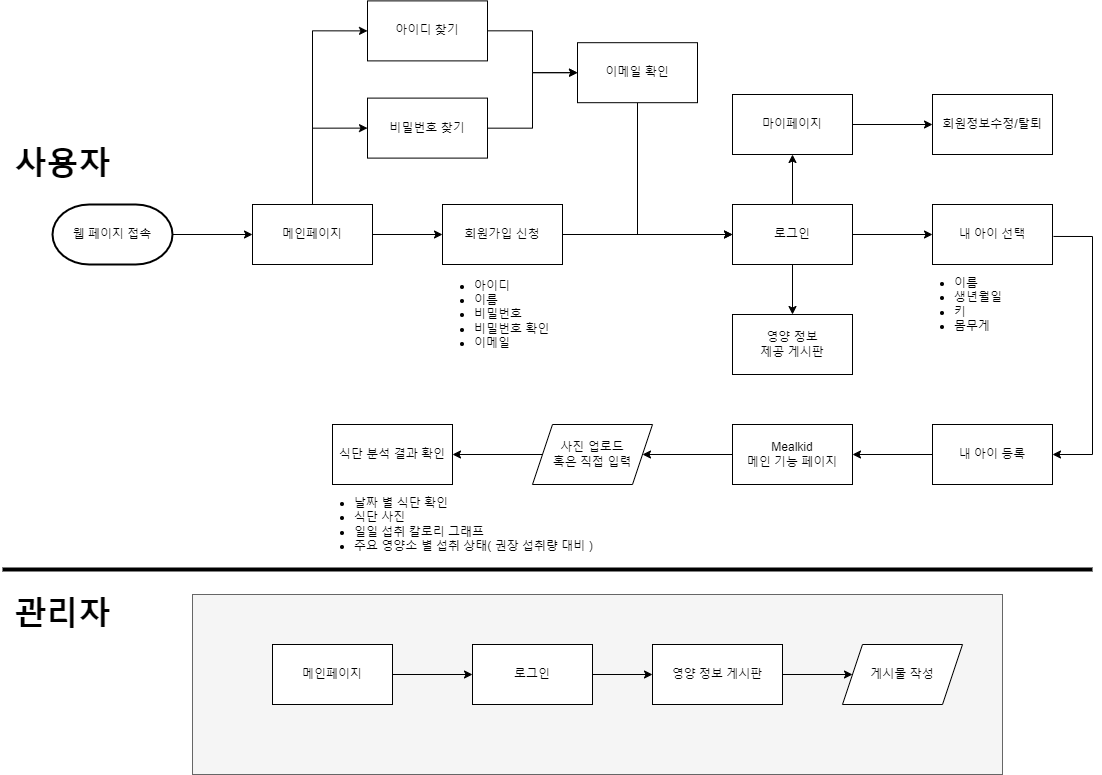

The diagram above was exported from draw.io. Its source (the exported page's mxGraphModel, read from the mxfile embedded in the PNG):
<mxGraphModel dx="2503" dy="962" grid="1" gridSize="10" guides="1" tooltips="1" connect="1" arrows="1" fold="1" page="1" pageScale="1" pageWidth="4681" pageHeight="3300" math="0" shadow="0">
  <root>
    <mxCell id="WIyWlLk6GJQsqaUBKTNV-0" />
    <mxCell id="WIyWlLk6GJQsqaUBKTNV-1" parent="WIyWlLk6GJQsqaUBKTNV-0" />
    <mxCell id="TN9v_EYoLJL_LqyIkQEH-30" value="" style="rounded=0;whiteSpace=wrap;html=1;fillColor=#f5f5f5;fontColor=#333333;strokeColor=#666666;" parent="WIyWlLk6GJQsqaUBKTNV-1" vertex="1">
      <mxGeometry x="420" y="690" width="810" height="180" as="geometry" />
    </mxCell>
    <mxCell id="TN9v_EYoLJL_LqyIkQEH-2" value="&lt;font style=&quot;font-size: 32px&quot;&gt;사용자&lt;/font&gt;" style="text;strokeColor=none;fillColor=none;html=1;fontSize=24;fontStyle=1;verticalAlign=middle;align=center;" parent="WIyWlLk6GJQsqaUBKTNV-1" vertex="1">
      <mxGeometry x="270" y="240" width="40" height="40" as="geometry" />
    </mxCell>
    <mxCell id="TN9v_EYoLJL_LqyIkQEH-3" value="&lt;ul&gt;&lt;li&gt;아이디&lt;/li&gt;&lt;li&gt;이름&lt;/li&gt;&lt;li&gt;비밀번호&lt;/li&gt;&lt;li&gt;비밀번호 확인&lt;/li&gt;&lt;li&gt;이메일&lt;/li&gt;&lt;/ul&gt;" style="text;strokeColor=none;fillColor=none;html=1;whiteSpace=wrap;verticalAlign=middle;overflow=hidden;" parent="WIyWlLk6GJQsqaUBKTNV-1" vertex="1">
      <mxGeometry x="660" y="340" width="160" height="140" as="geometry" />
    </mxCell>
    <mxCell id="TN9v_EYoLJL_LqyIkQEH-33" style="edgeStyle=orthogonalEdgeStyle;rounded=0;orthogonalLoop=1;jettySize=auto;html=1;entryX=0;entryY=0.5;entryDx=0;entryDy=0;strokeColor=#000000;" parent="WIyWlLk6GJQsqaUBKTNV-1" source="TN9v_EYoLJL_LqyIkQEH-5" target="TN9v_EYoLJL_LqyIkQEH-6" edge="1">
      <mxGeometry relative="1" as="geometry" />
    </mxCell>
    <mxCell id="B9T8PrlNmpdXuULd47t1-4" style="edgeStyle=orthogonalEdgeStyle;rounded=0;orthogonalLoop=1;jettySize=auto;html=1;entryX=0;entryY=0.5;entryDx=0;entryDy=0;" parent="WIyWlLk6GJQsqaUBKTNV-1" source="TN9v_EYoLJL_LqyIkQEH-5" target="B9T8PrlNmpdXuULd47t1-1" edge="1">
      <mxGeometry relative="1" as="geometry">
        <mxPoint x="540" y="80" as="targetPoint" />
      </mxGeometry>
    </mxCell>
    <mxCell id="B9T8PrlNmpdXuULd47t1-5" style="edgeStyle=orthogonalEdgeStyle;rounded=0;orthogonalLoop=1;jettySize=auto;html=1;entryX=0;entryY=0.5;entryDx=0;entryDy=0;" parent="WIyWlLk6GJQsqaUBKTNV-1" source="TN9v_EYoLJL_LqyIkQEH-5" target="B9T8PrlNmpdXuULd47t1-2" edge="1">
      <mxGeometry relative="1" as="geometry">
        <mxPoint x="540" y="150" as="targetPoint" />
      </mxGeometry>
    </mxCell>
    <mxCell id="TN9v_EYoLJL_LqyIkQEH-5" value="메인페이지" style="rounded=0;whiteSpace=wrap;html=1;" parent="WIyWlLk6GJQsqaUBKTNV-1" vertex="1">
      <mxGeometry x="480" y="300" width="120" height="60" as="geometry" />
    </mxCell>
    <mxCell id="TN9v_EYoLJL_LqyIkQEH-34" style="edgeStyle=orthogonalEdgeStyle;rounded=0;orthogonalLoop=1;jettySize=auto;html=1;entryX=0;entryY=0.5;entryDx=0;entryDy=0;strokeColor=#000000;" parent="WIyWlLk6GJQsqaUBKTNV-1" source="TN9v_EYoLJL_LqyIkQEH-6" target="TN9v_EYoLJL_LqyIkQEH-10" edge="1">
      <mxGeometry relative="1" as="geometry" />
    </mxCell>
    <mxCell id="TN9v_EYoLJL_LqyIkQEH-6" value="회원가입 신청" style="rounded=0;whiteSpace=wrap;html=1;" parent="WIyWlLk6GJQsqaUBKTNV-1" vertex="1">
      <mxGeometry x="670" y="300" width="120" height="60" as="geometry" />
    </mxCell>
    <mxCell id="TN9v_EYoLJL_LqyIkQEH-32" style="edgeStyle=orthogonalEdgeStyle;rounded=0;orthogonalLoop=1;jettySize=auto;html=1;exitX=1;exitY=0.5;exitDx=0;exitDy=0;exitPerimeter=0;entryX=0;entryY=0.5;entryDx=0;entryDy=0;strokeColor=#000000;" parent="WIyWlLk6GJQsqaUBKTNV-1" source="qUqzncEOEXLj532ZuQh9-2" target="TN9v_EYoLJL_LqyIkQEH-5" edge="1">
      <mxGeometry relative="1" as="geometry" />
    </mxCell>
    <mxCell id="qUqzncEOEXLj532ZuQh9-2" value="웹 페이지 접속" style="strokeWidth=2;html=1;shape=mxgraph.flowchart.terminator;whiteSpace=wrap;" parent="WIyWlLk6GJQsqaUBKTNV-1" vertex="1">
      <mxGeometry x="280" y="300" width="120" height="60" as="geometry" />
    </mxCell>
    <mxCell id="B9T8PrlNmpdXuULd47t1-10" value="" style="edgeStyle=orthogonalEdgeStyle;rounded=0;orthogonalLoop=1;jettySize=auto;html=1;" parent="WIyWlLk6GJQsqaUBKTNV-1" source="lnqLgepBBdBaEPvM6OXt-2" target="B9T8PrlNmpdXuULd47t1-9" edge="1">
      <mxGeometry relative="1" as="geometry" />
    </mxCell>
    <mxCell id="lnqLgepBBdBaEPvM6OXt-2" value="영양 정보 게시판" style="rounded=0;whiteSpace=wrap;html=1;" parent="WIyWlLk6GJQsqaUBKTNV-1" vertex="1">
      <mxGeometry x="880" y="740" width="130" height="60" as="geometry" />
    </mxCell>
    <mxCell id="1gDm1-zRcssgBQ346L5S-7" style="edgeStyle=orthogonalEdgeStyle;rounded=0;orthogonalLoop=1;jettySize=auto;html=1;entryX=0.5;entryY=1;entryDx=0;entryDy=0;" parent="WIyWlLk6GJQsqaUBKTNV-1" source="TN9v_EYoLJL_LqyIkQEH-10" target="1gDm1-zRcssgBQ346L5S-6" edge="1">
      <mxGeometry relative="1" as="geometry" />
    </mxCell>
    <mxCell id="1gDm1-zRcssgBQ346L5S-9" style="edgeStyle=orthogonalEdgeStyle;rounded=0;orthogonalLoop=1;jettySize=auto;html=1;entryX=0.5;entryY=0;entryDx=0;entryDy=0;" parent="WIyWlLk6GJQsqaUBKTNV-1" source="TN9v_EYoLJL_LqyIkQEH-10" target="TN9v_EYoLJL_LqyIkQEH-25" edge="1">
      <mxGeometry relative="1" as="geometry" />
    </mxCell>
    <mxCell id="TN9v_EYoLJL_LqyIkQEH-10" value="로그인" style="rounded=0;whiteSpace=wrap;html=1;" parent="WIyWlLk6GJQsqaUBKTNV-1" vertex="1">
      <mxGeometry x="960" y="300" width="120" height="60" as="geometry" />
    </mxCell>
    <mxCell id="qUqzncEOEXLj532ZuQh9-6" value="Mealkid&lt;br&gt;메인 기능 페이지" style="rounded=0;whiteSpace=wrap;html=1;" parent="WIyWlLk6GJQsqaUBKTNV-1" vertex="1">
      <mxGeometry x="960" y="520" width="120" height="60" as="geometry" />
    </mxCell>
    <mxCell id="njsJjn4ZhEJK99Mz4cLa-9" value="" style="edgeStyle=orthogonalEdgeStyle;rounded=0;orthogonalLoop=1;jettySize=auto;html=1;" parent="WIyWlLk6GJQsqaUBKTNV-1" source="UpGhCp4BXtJtMPbT3xj2-8" target="TN9v_EYoLJL_LqyIkQEH-23" edge="1">
      <mxGeometry relative="1" as="geometry" />
    </mxCell>
    <mxCell id="UpGhCp4BXtJtMPbT3xj2-8" value="사진 업로드&lt;br&gt;혹은 직접 입력" style="shape=parallelogram;perimeter=parallelogramPerimeter;whiteSpace=wrap;html=1;fixedSize=1;" parent="WIyWlLk6GJQsqaUBKTNV-1" vertex="1">
      <mxGeometry x="760" y="520" width="120" height="60" as="geometry" />
    </mxCell>
    <mxCell id="5ePR6J5ZS8py_rG8ohvQ-0" value="&lt;ul&gt;&lt;li&gt;날짜 별 식단 확인&lt;/li&gt;&lt;li&gt;식단 사진&lt;/li&gt;&lt;li&gt;일일 섭취 칼로리 그래프&lt;/li&gt;&lt;li&gt;주요 영양소 별 섭취 상태( 권장 섭취량 대비 )&lt;br&gt;&lt;/li&gt;&lt;/ul&gt;" style="text;strokeColor=none;fillColor=none;html=1;whiteSpace=wrap;verticalAlign=middle;overflow=hidden;" parent="WIyWlLk6GJQsqaUBKTNV-1" vertex="1">
      <mxGeometry x="540" y="570" width="310" height="100" as="geometry" />
    </mxCell>
    <mxCell id="njsJjn4ZhEJK99Mz4cLa-11" value="" style="edgeStyle=orthogonalEdgeStyle;rounded=0;orthogonalLoop=1;jettySize=auto;html=1;" parent="WIyWlLk6GJQsqaUBKTNV-1" source="UpGhCp4BXtJtMPbT3xj2-41" target="njsJjn4ZhEJK99Mz4cLa-10" edge="1">
      <mxGeometry relative="1" as="geometry" />
    </mxCell>
    <mxCell id="UpGhCp4BXtJtMPbT3xj2-41" value="메인페이지" style="rounded=0;whiteSpace=wrap;html=1;" parent="WIyWlLk6GJQsqaUBKTNV-1" vertex="1">
      <mxGeometry x="500" y="740" width="120" height="60" as="geometry" />
    </mxCell>
    <mxCell id="TN9v_EYoLJL_LqyIkQEH-21" value="" style="line;strokeWidth=4;html=1;perimeter=backbonePerimeter;points=[];outlineConnect=0;" parent="WIyWlLk6GJQsqaUBKTNV-1" vertex="1">
      <mxGeometry x="230" y="660" width="1090" height="10" as="geometry" />
    </mxCell>
    <mxCell id="TN9v_EYoLJL_LqyIkQEH-23" value="식단 분석 결과 확인" style="rounded=0;whiteSpace=wrap;html=1;" parent="WIyWlLk6GJQsqaUBKTNV-1" vertex="1">
      <mxGeometry x="560" y="520" width="120" height="60" as="geometry" />
    </mxCell>
    <mxCell id="TN9v_EYoLJL_LqyIkQEH-25" value="영양 정보&lt;br&gt;제공 게시판" style="rounded=0;whiteSpace=wrap;html=1;" parent="WIyWlLk6GJQsqaUBKTNV-1" vertex="1">
      <mxGeometry x="960" y="410" width="120" height="60" as="geometry" />
    </mxCell>
    <mxCell id="UpGhCp4BXtJtMPbT3xj2-48" value="&lt;font style=&quot;font-size: 32px&quot;&gt;관리자&lt;/font&gt;" style="text;strokeColor=none;fillColor=none;html=1;fontSize=24;fontStyle=1;verticalAlign=middle;align=center;" parent="WIyWlLk6GJQsqaUBKTNV-1" vertex="1">
      <mxGeometry x="270" y="690" width="40" height="40" as="geometry" />
    </mxCell>
    <mxCell id="XFKNN6QNk5E4IEtHBZIA-0" value="내 아이 선택" style="rounded=0;whiteSpace=wrap;html=1;" parent="WIyWlLk6GJQsqaUBKTNV-1" vertex="1">
      <mxGeometry x="1160" y="300" width="120" height="60" as="geometry" />
    </mxCell>
    <mxCell id="XFKNN6QNk5E4IEtHBZIA-1" value="&lt;ul&gt;&lt;li&gt;이름&lt;/li&gt;&lt;li&gt;생년월일&lt;/li&gt;&lt;li&gt;키&lt;/li&gt;&lt;li&gt;몸무게&lt;/li&gt;&lt;/ul&gt;" style="text;strokeColor=none;fillColor=none;html=1;whiteSpace=wrap;verticalAlign=middle;overflow=hidden;" parent="WIyWlLk6GJQsqaUBKTNV-1" vertex="1">
      <mxGeometry x="1140" y="330" width="160" height="140" as="geometry" />
    </mxCell>
    <mxCell id="XFKNN6QNk5E4IEtHBZIA-3" value="회원정보수정/탈퇴" style="rounded=0;whiteSpace=wrap;html=1;" parent="WIyWlLk6GJQsqaUBKTNV-1" vertex="1">
      <mxGeometry x="1160" y="190" width="120" height="60" as="geometry" />
    </mxCell>
    <mxCell id="XFKNN6QNk5E4IEtHBZIA-5" value="내 아이 등록" style="rounded=0;whiteSpace=wrap;html=1;" parent="WIyWlLk6GJQsqaUBKTNV-1" vertex="1">
      <mxGeometry x="1160" y="520" width="120" height="60" as="geometry" />
    </mxCell>
    <mxCell id="84ouBdTgY3KCe5abLebn-0" style="edgeStyle=orthogonalEdgeStyle;rounded=0;orthogonalLoop=1;jettySize=auto;html=1;strokeColor=#000000;" parent="WIyWlLk6GJQsqaUBKTNV-1" edge="1">
      <mxGeometry relative="1" as="geometry">
        <mxPoint x="1080" y="330" as="sourcePoint" />
        <mxPoint x="1160" y="330" as="targetPoint" />
      </mxGeometry>
    </mxCell>
    <mxCell id="84ouBdTgY3KCe5abLebn-1" style="edgeStyle=orthogonalEdgeStyle;rounded=0;orthogonalLoop=1;jettySize=auto;html=1;strokeColor=#000000;exitX=0.881;exitY=0.014;exitDx=0;exitDy=0;exitPerimeter=0;entryX=1;entryY=0.5;entryDx=0;entryDy=0;" parent="WIyWlLk6GJQsqaUBKTNV-1" source="XFKNN6QNk5E4IEtHBZIA-1" target="XFKNN6QNk5E4IEtHBZIA-5" edge="1">
      <mxGeometry relative="1" as="geometry">
        <mxPoint x="1090" y="340" as="sourcePoint" />
        <mxPoint x="1280" y="490" as="targetPoint" />
        <Array as="points">
          <mxPoint x="1320" y="332" />
          <mxPoint x="1320" y="550" />
        </Array>
      </mxGeometry>
    </mxCell>
    <mxCell id="1gDm1-zRcssgBQ346L5S-1" value="내 아이 등록" style="rounded=0;whiteSpace=wrap;html=1;" parent="WIyWlLk6GJQsqaUBKTNV-1" vertex="1">
      <mxGeometry x="1160" y="520" width="120" height="60" as="geometry" />
    </mxCell>
    <mxCell id="1gDm1-zRcssgBQ346L5S-2" value="" style="endArrow=classic;html=1;rounded=0;entryX=1;entryY=0.5;entryDx=0;entryDy=0;" parent="WIyWlLk6GJQsqaUBKTNV-1" target="qUqzncEOEXLj532ZuQh9-6" edge="1">
      <mxGeometry width="50" height="50" relative="1" as="geometry">
        <mxPoint x="1160" y="550" as="sourcePoint" />
        <mxPoint x="1150" y="470" as="targetPoint" />
      </mxGeometry>
    </mxCell>
    <mxCell id="1gDm1-zRcssgBQ346L5S-3" value="" style="endArrow=classic;html=1;rounded=0;entryX=1;entryY=0.5;entryDx=0;entryDy=0;exitX=0;exitY=0.5;exitDx=0;exitDy=0;" parent="WIyWlLk6GJQsqaUBKTNV-1" source="qUqzncEOEXLj532ZuQh9-6" target="UpGhCp4BXtJtMPbT3xj2-8" edge="1">
      <mxGeometry width="50" height="50" relative="1" as="geometry">
        <mxPoint x="880" y="549.66" as="sourcePoint" />
        <mxPoint x="800" y="549.66" as="targetPoint" />
      </mxGeometry>
    </mxCell>
    <mxCell id="1gDm1-zRcssgBQ346L5S-8" style="edgeStyle=orthogonalEdgeStyle;rounded=0;orthogonalLoop=1;jettySize=auto;html=1;entryX=0;entryY=0.5;entryDx=0;entryDy=0;" parent="WIyWlLk6GJQsqaUBKTNV-1" source="1gDm1-zRcssgBQ346L5S-6" target="XFKNN6QNk5E4IEtHBZIA-3" edge="1">
      <mxGeometry relative="1" as="geometry" />
    </mxCell>
    <mxCell id="1gDm1-zRcssgBQ346L5S-6" value="마이페이지" style="rounded=0;whiteSpace=wrap;html=1;" parent="WIyWlLk6GJQsqaUBKTNV-1" vertex="1">
      <mxGeometry x="960" y="190" width="120" height="60" as="geometry" />
    </mxCell>
    <mxCell id="njsJjn4ZhEJK99Mz4cLa-12" value="" style="edgeStyle=orthogonalEdgeStyle;rounded=0;orthogonalLoop=1;jettySize=auto;html=1;" parent="WIyWlLk6GJQsqaUBKTNV-1" source="njsJjn4ZhEJK99Mz4cLa-10" target="lnqLgepBBdBaEPvM6OXt-2" edge="1">
      <mxGeometry relative="1" as="geometry" />
    </mxCell>
    <mxCell id="njsJjn4ZhEJK99Mz4cLa-10" value="로그인" style="rounded=0;whiteSpace=wrap;html=1;" parent="WIyWlLk6GJQsqaUBKTNV-1" vertex="1">
      <mxGeometry x="700" y="740" width="120" height="60" as="geometry" />
    </mxCell>
    <mxCell id="B9T8PrlNmpdXuULd47t1-6" value="" style="edgeStyle=orthogonalEdgeStyle;rounded=0;orthogonalLoop=1;jettySize=auto;html=1;" parent="WIyWlLk6GJQsqaUBKTNV-1" source="B9T8PrlNmpdXuULd47t1-1" target="B9T8PrlNmpdXuULd47t1-3" edge="1">
      <mxGeometry relative="1" as="geometry" />
    </mxCell>
    <mxCell id="B9T8PrlNmpdXuULd47t1-1" value="아이디 찾기" style="rounded=0;whiteSpace=wrap;html=1;" parent="WIyWlLk6GJQsqaUBKTNV-1" vertex="1">
      <mxGeometry x="595" y="96.39" width="120" height="60" as="geometry" />
    </mxCell>
    <mxCell id="B9T8PrlNmpdXuULd47t1-7" style="edgeStyle=orthogonalEdgeStyle;rounded=0;orthogonalLoop=1;jettySize=auto;html=1;entryX=0;entryY=0.5;entryDx=0;entryDy=0;" parent="WIyWlLk6GJQsqaUBKTNV-1" source="B9T8PrlNmpdXuULd47t1-2" target="B9T8PrlNmpdXuULd47t1-3" edge="1">
      <mxGeometry relative="1" as="geometry" />
    </mxCell>
    <mxCell id="B9T8PrlNmpdXuULd47t1-2" value="비밀번호 찾기" style="rounded=0;whiteSpace=wrap;html=1;" parent="WIyWlLk6GJQsqaUBKTNV-1" vertex="1">
      <mxGeometry x="595" y="193.61" width="120" height="60" as="geometry" />
    </mxCell>
    <mxCell id="B9T8PrlNmpdXuULd47t1-8" style="edgeStyle=orthogonalEdgeStyle;rounded=0;orthogonalLoop=1;jettySize=auto;html=1;entryX=0;entryY=0.5;entryDx=0;entryDy=0;exitX=0.5;exitY=1;exitDx=0;exitDy=0;" parent="WIyWlLk6GJQsqaUBKTNV-1" source="B9T8PrlNmpdXuULd47t1-3" target="TN9v_EYoLJL_LqyIkQEH-10" edge="1">
      <mxGeometry relative="1" as="geometry">
        <mxPoint x="860" y="330" as="targetPoint" />
        <mxPoint x="880" y="240" as="sourcePoint" />
        <Array as="points">
          <mxPoint x="865" y="330" />
        </Array>
      </mxGeometry>
    </mxCell>
    <mxCell id="B9T8PrlNmpdXuULd47t1-3" value="이메일 확인" style="rounded=0;whiteSpace=wrap;html=1;" parent="WIyWlLk6GJQsqaUBKTNV-1" vertex="1">
      <mxGeometry x="805" y="138.19000000000003" width="120" height="60" as="geometry" />
    </mxCell>
    <mxCell id="B9T8PrlNmpdXuULd47t1-9" value="게시물 작성" style="shape=parallelogram;perimeter=parallelogramPerimeter;whiteSpace=wrap;html=1;fixedSize=1;" parent="WIyWlLk6GJQsqaUBKTNV-1" vertex="1">
      <mxGeometry x="1070" y="740" width="120" height="60" as="geometry" />
    </mxCell>
  </root>
</mxGraphModel>